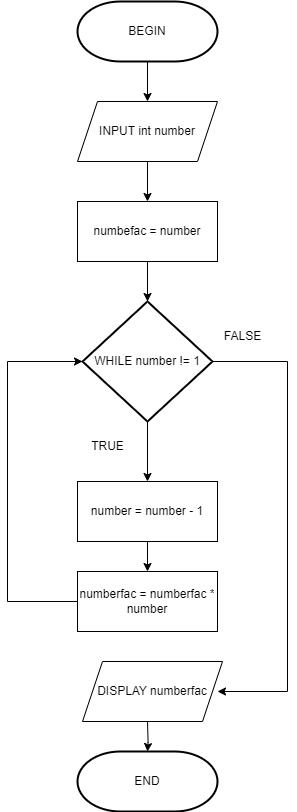

The diagram above was exported from draw.io. Its source (the exported page's mxGraphModel, read from the mxfile embedded in the PNG):
<mxGraphModel dx="2036" dy="1322" grid="1" gridSize="10" guides="1" tooltips="1" connect="1" arrows="1" fold="1" page="1" pageScale="1" pageWidth="827" pageHeight="1169" math="0" shadow="0">
  <root>
    <mxCell id="0" />
    <mxCell id="1" parent="0" />
    <mxCell id="JXMpYxWUKlw8TF5uzhlE-22" value="" style="edgeStyle=orthogonalEdgeStyle;rounded=0;orthogonalLoop=1;jettySize=auto;html=1;" parent="1" source="JXMpYxWUKlw8TF5uzhlE-2" target="JXMpYxWUKlw8TF5uzhlE-5" edge="1">
      <mxGeometry relative="1" as="geometry" />
    </mxCell>
    <mxCell id="JXMpYxWUKlw8TF5uzhlE-2" value="BEGIN" style="strokeWidth=2;html=1;shape=mxgraph.flowchart.terminator;whiteSpace=wrap;rounded=0;" parent="1" vertex="1">
      <mxGeometry x="360" y="90" width="140" height="60" as="geometry" />
    </mxCell>
    <mxCell id="JXMpYxWUKlw8TF5uzhlE-4" value="numbefac = number" style="rounded=0;whiteSpace=wrap;html=1;" parent="1" vertex="1">
      <mxGeometry x="360" y="290" width="140" height="60" as="geometry" />
    </mxCell>
    <mxCell id="JXMpYxWUKlw8TF5uzhlE-11" style="edgeStyle=orthogonalEdgeStyle;rounded=0;orthogonalLoop=1;jettySize=auto;html=1;exitX=0.5;exitY=1;exitDx=0;exitDy=0;" parent="1" source="JXMpYxWUKlw8TF5uzhlE-5" target="JXMpYxWUKlw8TF5uzhlE-4" edge="1">
      <mxGeometry relative="1" as="geometry" />
    </mxCell>
    <mxCell id="JXMpYxWUKlw8TF5uzhlE-5" value="INPUT int number" style="shape=parallelogram;perimeter=parallelogramPerimeter;whiteSpace=wrap;html=1;fixedSize=1;rounded=0;" parent="1" vertex="1">
      <mxGeometry x="360" y="190" width="140" height="60" as="geometry" />
    </mxCell>
    <mxCell id="JXMpYxWUKlw8TF5uzhlE-13" style="edgeStyle=orthogonalEdgeStyle;rounded=0;orthogonalLoop=1;jettySize=auto;html=1;exitX=0.5;exitY=1;exitDx=0;exitDy=0;exitPerimeter=0;" parent="1" source="JXMpYxWUKlw8TF5uzhlE-6" target="JXMpYxWUKlw8TF5uzhlE-7" edge="1">
      <mxGeometry relative="1" as="geometry" />
    </mxCell>
    <mxCell id="JXMpYxWUKlw8TF5uzhlE-17" style="edgeStyle=orthogonalEdgeStyle;rounded=0;orthogonalLoop=1;jettySize=auto;html=1;exitX=1;exitY=0.5;exitDx=0;exitDy=0;exitPerimeter=0;entryX=1;entryY=0.5;entryDx=0;entryDy=0;" parent="1" source="JXMpYxWUKlw8TF5uzhlE-6" edge="1">
      <mxGeometry relative="1" as="geometry">
        <Array as="points">
          <mxPoint x="570" y="450" />
          <mxPoint x="570" y="780" />
        </Array>
        <mxPoint x="500" y="780" as="targetPoint" />
      </mxGeometry>
    </mxCell>
    <mxCell id="JXMpYxWUKlw8TF5uzhlE-6" value="WHILE number != 1" style="strokeWidth=2;html=1;shape=mxgraph.flowchart.decision;whiteSpace=wrap;rounded=0;" parent="1" vertex="1">
      <mxGeometry x="365" y="390" width="130" height="120" as="geometry" />
    </mxCell>
    <mxCell id="JXMpYxWUKlw8TF5uzhlE-15" style="edgeStyle=orthogonalEdgeStyle;rounded=0;orthogonalLoop=1;jettySize=auto;html=1;exitX=0.5;exitY=1;exitDx=0;exitDy=0;" parent="1" source="JXMpYxWUKlw8TF5uzhlE-7" target="JXMpYxWUKlw8TF5uzhlE-8" edge="1">
      <mxGeometry relative="1" as="geometry" />
    </mxCell>
    <mxCell id="JXMpYxWUKlw8TF5uzhlE-7" value="number = number - 1" style="rounded=0;whiteSpace=wrap;html=1;" parent="1" vertex="1">
      <mxGeometry x="360" y="570" width="140" height="60" as="geometry" />
    </mxCell>
    <mxCell id="JXMpYxWUKlw8TF5uzhlE-8" value="numberfac = numberfac * number" style="rounded=0;whiteSpace=wrap;html=1;" parent="1" vertex="1">
      <mxGeometry x="360" y="660" width="140" height="60" as="geometry" />
    </mxCell>
    <mxCell id="JXMpYxWUKlw8TF5uzhlE-19" style="edgeStyle=orthogonalEdgeStyle;rounded=0;orthogonalLoop=1;jettySize=auto;html=1;exitX=0.5;exitY=1;exitDx=0;exitDy=0;" parent="1" target="JXMpYxWUKlw8TF5uzhlE-10" edge="1">
      <mxGeometry relative="1" as="geometry">
        <mxPoint x="430" y="810" as="sourcePoint" />
      </mxGeometry>
    </mxCell>
    <mxCell id="JXMpYxWUKlw8TF5uzhlE-10" value="END" style="strokeWidth=2;html=1;shape=mxgraph.flowchart.terminator;whiteSpace=wrap;rounded=0;" parent="1" vertex="1">
      <mxGeometry x="360" y="840" width="140" height="60" as="geometry" />
    </mxCell>
    <mxCell id="JXMpYxWUKlw8TF5uzhlE-12" style="edgeStyle=orthogonalEdgeStyle;rounded=0;orthogonalLoop=1;jettySize=auto;html=1;exitX=0.5;exitY=1;exitDx=0;exitDy=0;entryX=0.5;entryY=0;entryDx=0;entryDy=0;entryPerimeter=0;" parent="1" source="JXMpYxWUKlw8TF5uzhlE-4" target="JXMpYxWUKlw8TF5uzhlE-6" edge="1">
      <mxGeometry relative="1" as="geometry" />
    </mxCell>
    <mxCell id="JXMpYxWUKlw8TF5uzhlE-14" value="TRUE" style="text;html=1;align=center;verticalAlign=middle;resizable=0;points=[];autosize=1;strokeColor=none;fillColor=none;" parent="1" vertex="1">
      <mxGeometry x="360" y="520" width="60" height="30" as="geometry" />
    </mxCell>
    <mxCell id="JXMpYxWUKlw8TF5uzhlE-16" value="FALSE" style="text;html=1;align=center;verticalAlign=middle;resizable=0;points=[];autosize=1;strokeColor=none;fillColor=none;" parent="1" vertex="1">
      <mxGeometry x="495" y="410" width="60" height="30" as="geometry" />
    </mxCell>
    <mxCell id="JXMpYxWUKlw8TF5uzhlE-18" style="edgeStyle=orthogonalEdgeStyle;rounded=0;orthogonalLoop=1;jettySize=auto;html=1;exitX=0;exitY=0.5;exitDx=0;exitDy=0;entryX=0;entryY=0.5;entryDx=0;entryDy=0;entryPerimeter=0;" parent="1" source="JXMpYxWUKlw8TF5uzhlE-8" target="JXMpYxWUKlw8TF5uzhlE-6" edge="1">
      <mxGeometry relative="1" as="geometry">
        <Array as="points">
          <mxPoint x="290" y="690" />
          <mxPoint x="290" y="450" />
        </Array>
      </mxGeometry>
    </mxCell>
    <mxCell id="4zOijWcuLjraqY3tyu5p-1" value="DISPLAY numberfac" style="shape=parallelogram;perimeter=parallelogramPerimeter;whiteSpace=wrap;html=1;fixedSize=1;rounded=0;" vertex="1" parent="1">
      <mxGeometry x="365" y="750" width="140" height="60" as="geometry" />
    </mxCell>
  </root>
</mxGraphModel>